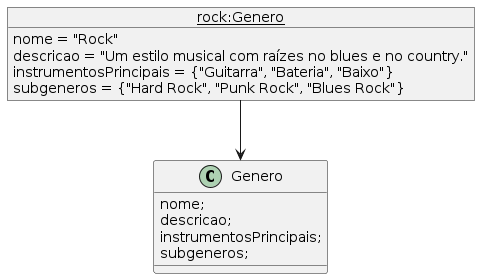

The diagram above was rendered by PlantUML. Its source (embedded in the PNG):
@startuml Genero


class Genero {
    nome;
    descricao;
    instrumentosPrincipais;
    subgeneros;
}

object "<u>rock:Genero</u>" as rock {
    nome = "Rock"
    descricao = "Um estilo musical com raízes no blues e no country."
    instrumentosPrincipais = {"Guitarra", "Bateria", "Baixo"}
    subgeneros = {"Hard Rock", "Punk Rock", "Blues Rock"}
}

rock --> Genero

@enduml